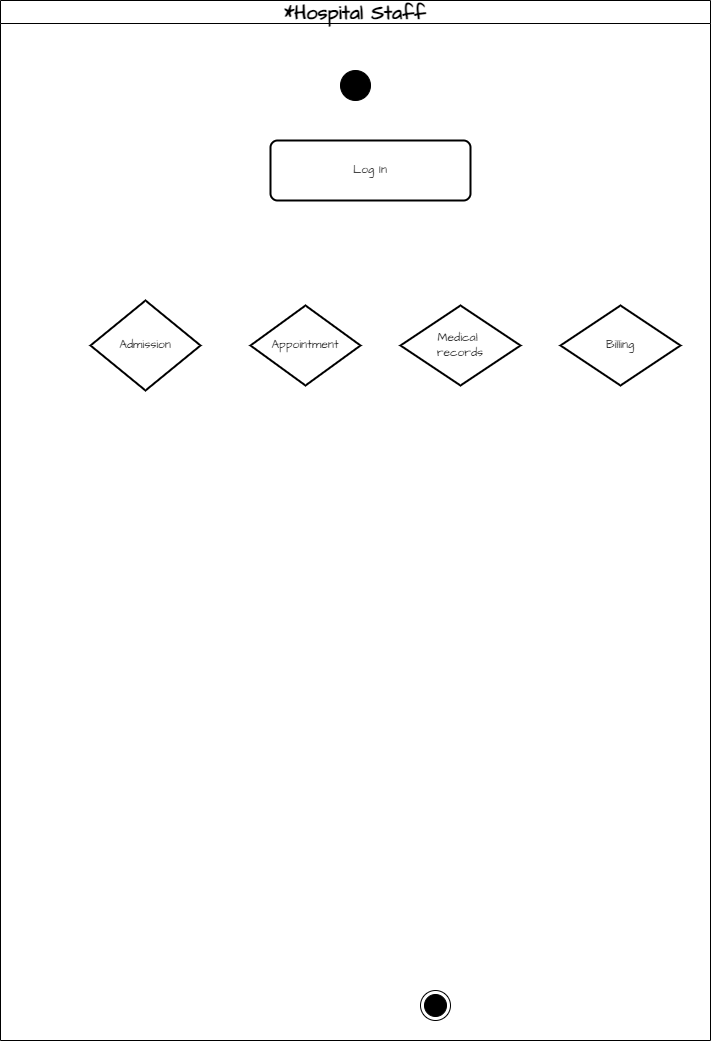

The diagram above was exported from draw.io. Its source (the exported page's mxGraphModel, read from the mxfile embedded in the PNG):
<mxGraphModel dx="411" dy="710" grid="1" gridSize="10" guides="1" tooltips="1" connect="1" arrows="1" fold="1" page="1" pageScale="1" pageWidth="850" pageHeight="1100" math="0" shadow="0">
  <root>
    <mxCell id="0" />
    <mxCell id="1" parent="0" />
    <mxCell id="6" value="" style="ellipse;html=1;shape=endState;fillColor=strokeColor;sketch=0;hachureGap=4;jiggle=2;curveFitting=1;fontFamily=Architects Daughter;fontSource=https%3A%2F%2Ffonts.googleapis.com%2Fcss%3Ffamily%3DArchitects%2BDaughter;fontSize=20;" vertex="1" parent="1">
      <mxGeometry x="520" y="1020" width="30" height="30" as="geometry" />
    </mxCell>
    <mxCell id="11" value="*Hospital Staff" style="swimlane;whiteSpace=wrap;html=1;sketch=0;hachureGap=4;jiggle=2;curveFitting=1;fontFamily=Architects Daughter;fontSource=https%3A%2F%2Ffonts.googleapis.com%2Fcss%3Ffamily%3DArchitects%2BDaughter;fontSize=20;" vertex="1" parent="1">
      <mxGeometry x="100" y="30" width="710" height="1040" as="geometry" />
    </mxCell>
    <mxCell id="5" value="" style="ellipse;fillColor=strokeColor;sketch=0;hachureGap=4;jiggle=2;curveFitting=1;fontFamily=Architects Daughter;fontSource=https%3A%2F%2Ffonts.googleapis.com%2Fcss%3Ffamily%3DArchitects%2BDaughter;fontSize=12;" vertex="1" parent="11">
      <mxGeometry x="340" y="70" width="30" height="30" as="geometry" />
    </mxCell>
    <mxCell id="13" value="Log In" style="rounded=1;whiteSpace=wrap;html=1;absoluteArcSize=1;arcSize=14;strokeWidth=2;sketch=0;hachureGap=4;jiggle=2;curveFitting=1;fontFamily=Architects Daughter;fontSource=https%3A%2F%2Ffonts.googleapis.com%2Fcss%3Ffamily%3DArchitects%2BDaughter;fontSize=12;" vertex="1" parent="11">
      <mxGeometry x="270" y="140" width="200" height="60" as="geometry" />
    </mxCell>
    <mxCell id="14" value="Admission" style="strokeWidth=2;html=1;shape=mxgraph.flowchart.decision;whiteSpace=wrap;sketch=0;hachureGap=4;jiggle=2;curveFitting=1;fontFamily=Architects Daughter;fontSource=https%3A%2F%2Ffonts.googleapis.com%2Fcss%3Ffamily%3DArchitects%2BDaughter;fontSize=12;" vertex="1" parent="11">
      <mxGeometry x="90" y="300" width="110" height="90" as="geometry" />
    </mxCell>
    <mxCell id="17" value="Medical&amp;nbsp;&lt;br style=&quot;font-size: 12px;&quot;&gt;records" style="strokeWidth=2;html=1;shape=mxgraph.flowchart.decision;whiteSpace=wrap;sketch=0;hachureGap=4;jiggle=2;curveFitting=1;fontFamily=Architects Daughter;fontSource=https%3A%2F%2Ffonts.googleapis.com%2Fcss%3Ffamily%3DArchitects%2BDaughter;fontSize=12;" vertex="1" parent="11">
      <mxGeometry x="400" y="305" width="120" height="80" as="geometry" />
    </mxCell>
    <mxCell id="15" value="Appointment" style="strokeWidth=2;html=1;shape=mxgraph.flowchart.decision;whiteSpace=wrap;sketch=0;hachureGap=4;jiggle=2;curveFitting=1;fontFamily=Architects Daughter;fontSource=https%3A%2F%2Ffonts.googleapis.com%2Fcss%3Ffamily%3DArchitects%2BDaughter;fontSize=12;" vertex="1" parent="11">
      <mxGeometry x="250" y="305" width="110" height="80" as="geometry" />
    </mxCell>
    <mxCell id="16" value="Billing" style="strokeWidth=2;html=1;shape=mxgraph.flowchart.decision;whiteSpace=wrap;sketch=0;hachureGap=4;jiggle=2;curveFitting=1;fontFamily=Architects Daughter;fontSource=https%3A%2F%2Ffonts.googleapis.com%2Fcss%3Ffamily%3DArchitects%2BDaughter;fontSize=12;" vertex="1" parent="11">
      <mxGeometry x="560" y="305" width="120" height="80" as="geometry" />
    </mxCell>
  </root>
</mxGraphModel>